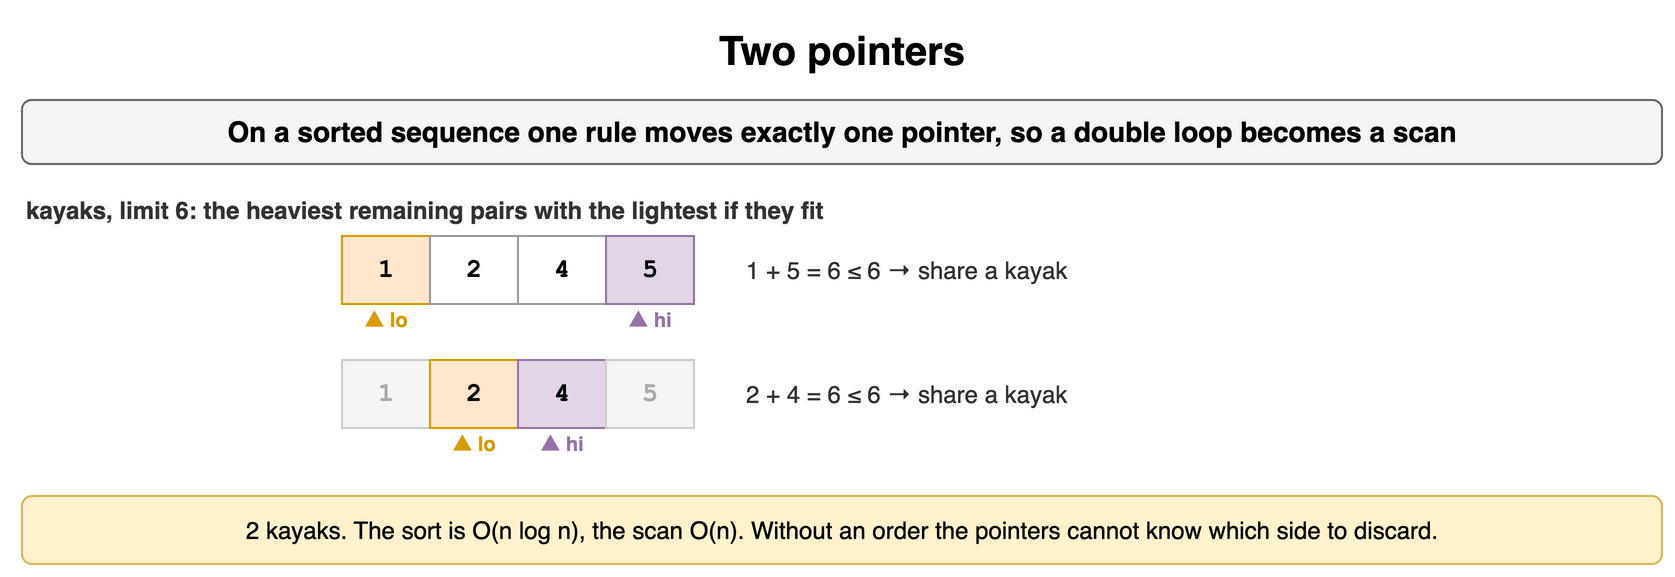

The diagram above was exported from draw.io. Its source (the exported page's mxGraphModel, read from the mxfile embedded in the PNG):
<mxGraphModel dx="900" dy="296" grid="1" gridSize="10" guides="1" tooltips="1" connect="1" arrows="1" fold="1" page="1" pageScale="1" pageWidth="900" pageHeight="296" math="0" shadow="0">
  <root>
    <mxCell id="0" />
    <mxCell id="1" parent="0" />
    <mxCell id="m61" value="Two pointers" style="text;html=1;align=center;verticalAlign=middle;whiteSpace=wrap;fontSize=20;fontStyle=1;" vertex="1" parent="1">
      <mxGeometry x="40" y="10" width="820" height="30" as="geometry" />
    </mxCell>
    <mxCell id="m62" value="On a sorted sequence one rule moves exactly one pointer, so a double loop becomes a scan" style="rounded=1;whiteSpace=wrap;html=1;fillColor=#f5f5f5;strokeColor=#666666;fontStyle=1;fontSize=14;" vertex="1" parent="1">
      <mxGeometry x="40" y="50" width="820" height="32" as="geometry" />
    </mxCell>
    <mxCell id="m63" value="kayaks, limit 6: the heaviest remaining pairs with the lightest if they fit" style="text;html=1;whiteSpace=wrap;fontSize=11;align=left;verticalAlign=middle;fontSize=12;fontColor=#333333;fontStyle=1;" vertex="1" parent="1">
      <mxGeometry x="40" y="96" width="820" height="18" as="geometry" />
    </mxCell>
    <mxCell id="m64" value="1" style="rounded=0;whiteSpace=wrap;html=1;fontFamily=Courier New;fontStyle=1;fontSize=13;fillColor=#ffe6cc;strokeColor=#d79b00;fontSize=13;" vertex="1" parent="1">
      <mxGeometry x="200" y="118" width="44" height="34" as="geometry" />
    </mxCell>
    <mxCell id="m65" value="2" style="rounded=0;whiteSpace=wrap;html=1;fontFamily=Courier New;fontStyle=1;fontSize=13;fillColor=#ffffff;strokeColor=#999999;fontSize=13;" vertex="1" parent="1">
      <mxGeometry x="244" y="118" width="44" height="34" as="geometry" />
    </mxCell>
    <mxCell id="m66" value="4" style="rounded=0;whiteSpace=wrap;html=1;fontFamily=Courier New;fontStyle=1;fontSize=13;fillColor=#ffffff;strokeColor=#999999;fontSize=13;" vertex="1" parent="1">
      <mxGeometry x="288" y="118" width="44" height="34" as="geometry" />
    </mxCell>
    <mxCell id="m67" value="5" style="rounded=0;whiteSpace=wrap;html=1;fontFamily=Courier New;fontStyle=1;fontSize=13;fillColor=#e1d5e7;strokeColor=#9673a6;fontSize=13;" vertex="1" parent="1">
      <mxGeometry x="332" y="118" width="44" height="34" as="geometry" />
    </mxCell>
    <mxCell id="m68" value="▲ lo" style="text;html=1;whiteSpace=wrap;fontSize=11;align=center;verticalAlign=middle;fontSize=10;fontColor=#d79b00;fontStyle=1;" vertex="1" parent="1">
      <mxGeometry x="180" y="152" width="84" height="16" as="geometry" />
    </mxCell>
    <mxCell id="m69" value="▲ hi" style="text;html=1;whiteSpace=wrap;fontSize=11;align=center;verticalAlign=middle;fontSize=10;fontColor=#9673a6;fontStyle=1;" vertex="1" parent="1">
      <mxGeometry x="312" y="152" width="84" height="16" as="geometry" />
    </mxCell>
    <mxCell id="m610" value="1 + 5 = 6 ≤ 6 → share a kayak" style="text;html=1;whiteSpace=wrap;fontSize=11;align=left;verticalAlign=middle;fontSize=12;fontColor=#333333;" vertex="1" parent="1">
      <mxGeometry x="400" y="118" width="400" height="34" as="geometry" />
    </mxCell>
    <mxCell id="m611" value="1" style="rounded=0;whiteSpace=wrap;html=1;fontFamily=Courier New;fontStyle=1;fontSize=13;fillColor=#f5f5f5;strokeColor=#cccccc;fontSize=13;fontColor=#aaaaaa;" vertex="1" parent="1">
      <mxGeometry x="200" y="180" width="44" height="34" as="geometry" />
    </mxCell>
    <mxCell id="m612" value="2" style="rounded=0;whiteSpace=wrap;html=1;fontFamily=Courier New;fontStyle=1;fontSize=13;fillColor=#ffe6cc;strokeColor=#d79b00;fontSize=13;" vertex="1" parent="1">
      <mxGeometry x="244" y="180" width="44" height="34" as="geometry" />
    </mxCell>
    <mxCell id="m613" value="4" style="rounded=0;whiteSpace=wrap;html=1;fontFamily=Courier New;fontStyle=1;fontSize=13;fillColor=#e1d5e7;strokeColor=#9673a6;fontSize=13;" vertex="1" parent="1">
      <mxGeometry x="288" y="180" width="44" height="34" as="geometry" />
    </mxCell>
    <mxCell id="m614" value="5" style="rounded=0;whiteSpace=wrap;html=1;fontFamily=Courier New;fontStyle=1;fontSize=13;fillColor=#f5f5f5;strokeColor=#cccccc;fontSize=13;fontColor=#aaaaaa;" vertex="1" parent="1">
      <mxGeometry x="332" y="180" width="44" height="34" as="geometry" />
    </mxCell>
    <mxCell id="m615" value="▲ lo" style="text;html=1;whiteSpace=wrap;fontSize=11;align=center;verticalAlign=middle;fontSize=10;fontColor=#d79b00;fontStyle=1;" vertex="1" parent="1">
      <mxGeometry x="224" y="214" width="84" height="16" as="geometry" />
    </mxCell>
    <mxCell id="m616" value="▲ hi" style="text;html=1;whiteSpace=wrap;fontSize=11;align=center;verticalAlign=middle;fontSize=10;fontColor=#9673a6;fontStyle=1;" vertex="1" parent="1">
      <mxGeometry x="268" y="214" width="84" height="16" as="geometry" />
    </mxCell>
    <mxCell id="m617" value="2 + 4 = 6 ≤ 6 → share a kayak" style="text;html=1;whiteSpace=wrap;fontSize=11;align=left;verticalAlign=middle;fontSize=12;fontColor=#333333;" vertex="1" parent="1">
      <mxGeometry x="400" y="180" width="400" height="34" as="geometry" />
    </mxCell>
    <mxCell id="m618" value="2 kayaks. The sort is O(n log n), the scan O(n). Without an order the pointers cannot know which side to discard." style="rounded=1;whiteSpace=wrap;html=1;fillColor=#fff2cc;strokeColor=#d6b656;fontSize=12;align=center;" vertex="1" parent="1">
      <mxGeometry x="40" y="248" width="820" height="34" as="geometry" />
    </mxCell>
  </root>
</mxGraphModel>